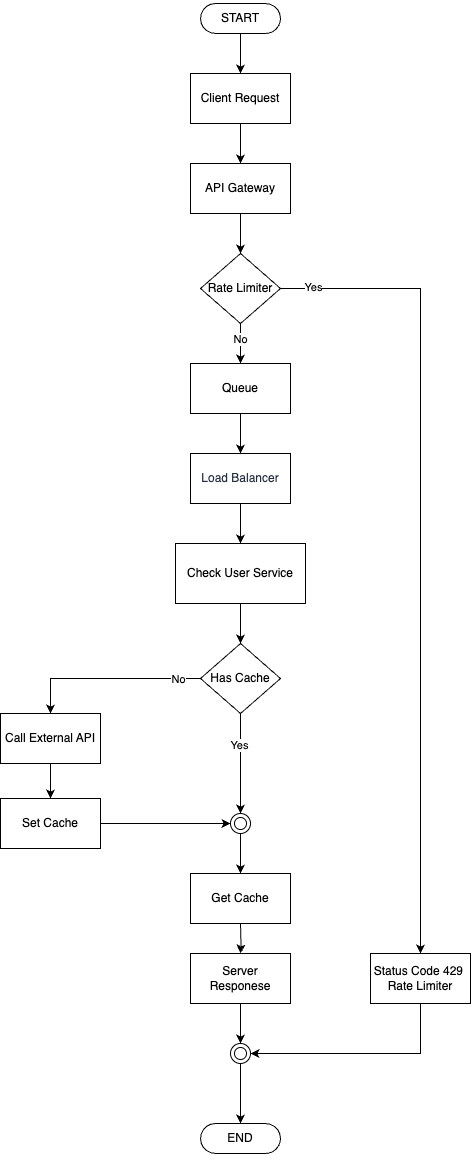

The diagram above was exported from draw.io. Its source (the exported page's mxGraphModel, read from the mxfile embedded in the PNG):
<mxGraphModel dx="1080" dy="684" grid="1" gridSize="10" guides="1" tooltips="1" connect="1" arrows="1" fold="1" page="1" pageScale="1" pageWidth="1920" pageHeight="1200" math="0" shadow="0">
  <root>
    <mxCell id="0" />
    <mxCell id="1" parent="0" />
    <mxCell id="IT85frumsqNRmNKPU3GW-4" style="edgeStyle=orthogonalEdgeStyle;rounded=0;orthogonalLoop=1;jettySize=auto;html=1;exitX=0.5;exitY=0.5;exitDx=0;exitDy=15;exitPerimeter=0;entryX=0.5;entryY=0;entryDx=0;entryDy=0;" edge="1" parent="1" source="IT85frumsqNRmNKPU3GW-1" target="IT85frumsqNRmNKPU3GW-3">
      <mxGeometry relative="1" as="geometry" />
    </mxCell>
    <mxCell id="IT85frumsqNRmNKPU3GW-1" value="&lt;p class=&quot;p1&quot;&gt;START&lt;/p&gt;" style="html=1;dashed=0;whiteSpace=wrap;shape=mxgraph.dfd.start" vertex="1" parent="1">
      <mxGeometry x="280" y="31" width="80" height="30" as="geometry" />
    </mxCell>
    <mxCell id="IT85frumsqNRmNKPU3GW-7" style="edgeStyle=orthogonalEdgeStyle;rounded=0;orthogonalLoop=1;jettySize=auto;html=1;exitX=0.5;exitY=1;exitDx=0;exitDy=0;entryX=0.5;entryY=0;entryDx=0;entryDy=0;" edge="1" parent="1" source="IT85frumsqNRmNKPU3GW-3" target="IT85frumsqNRmNKPU3GW-5">
      <mxGeometry relative="1" as="geometry" />
    </mxCell>
    <mxCell id="IT85frumsqNRmNKPU3GW-3" value="Client Request" style="html=1;dashed=0;whiteSpace=wrap;" vertex="1" parent="1">
      <mxGeometry x="270" y="101" width="100" height="50" as="geometry" />
    </mxCell>
    <mxCell id="WE8HyQ0F-ztOTNOjV-XO-3" style="edgeStyle=orthogonalEdgeStyle;rounded=0;orthogonalLoop=1;jettySize=auto;html=1;exitX=0.5;exitY=1;exitDx=0;exitDy=0;entryX=0.5;entryY=0;entryDx=0;entryDy=0;" edge="1" parent="1" source="IT85frumsqNRmNKPU3GW-5" target="WE8HyQ0F-ztOTNOjV-XO-2">
      <mxGeometry relative="1" as="geometry" />
    </mxCell>
    <mxCell id="IT85frumsqNRmNKPU3GW-5" value="API Gateway" style="html=1;dashed=0;whiteSpace=wrap;" vertex="1" parent="1">
      <mxGeometry x="270" y="191" width="100" height="50" as="geometry" />
    </mxCell>
    <mxCell id="WE8HyQ0F-ztOTNOjV-XO-5" style="edgeStyle=orthogonalEdgeStyle;rounded=0;orthogonalLoop=1;jettySize=auto;html=1;exitX=0.5;exitY=1;exitDx=0;exitDy=0;entryX=0.5;entryY=0;entryDx=0;entryDy=0;" edge="1" parent="1" source="IT85frumsqNRmNKPU3GW-6" target="dmIZjsRK1qLzvxx6qqk7-1">
      <mxGeometry relative="1" as="geometry" />
    </mxCell>
    <mxCell id="IT85frumsqNRmNKPU3GW-6" value="Queue" style="html=1;dashed=0;whiteSpace=wrap;" vertex="1" parent="1">
      <mxGeometry x="270" y="391" width="100" height="50" as="geometry" />
    </mxCell>
    <mxCell id="IT85frumsqNRmNKPU3GW-9" value="&lt;p class=&quot;p1&quot;&gt;END&lt;/p&gt;" style="html=1;dashed=0;whiteSpace=wrap;shape=mxgraph.dfd.start" vertex="1" parent="1">
      <mxGeometry x="280" y="1151" width="80" height="30" as="geometry" />
    </mxCell>
    <mxCell id="WE8HyQ0F-ztOTNOjV-XO-19" style="edgeStyle=orthogonalEdgeStyle;rounded=0;orthogonalLoop=1;jettySize=auto;html=1;exitX=0.5;exitY=1;exitDx=0;exitDy=0;entryX=0.5;entryY=0;entryDx=0;entryDy=0;" edge="1" parent="1" source="dmIZjsRK1qLzvxx6qqk7-1" target="WE8HyQ0F-ztOTNOjV-XO-18">
      <mxGeometry relative="1" as="geometry" />
    </mxCell>
    <mxCell id="dmIZjsRK1qLzvxx6qqk7-1" value="&lt;span style=&quot;color: rgb(35, 47, 62);&quot;&gt;&lt;font&gt;Load Balancer&lt;/font&gt;&lt;/span&gt;" style="html=1;dashed=0;whiteSpace=wrap;" vertex="1" parent="1">
      <mxGeometry x="270" y="481" width="100" height="50" as="geometry" />
    </mxCell>
    <mxCell id="WE8HyQ0F-ztOTNOjV-XO-16" style="edgeStyle=orthogonalEdgeStyle;rounded=0;orthogonalLoop=1;jettySize=auto;html=1;exitX=0.5;exitY=1;exitDx=0;exitDy=0;entryX=0.5;entryY=0;entryDx=0;entryDy=0;" edge="1" parent="1" source="WE8HyQ0F-ztOTNOjV-XO-1" target="WE8HyQ0F-ztOTNOjV-XO-15">
      <mxGeometry relative="1" as="geometry" />
    </mxCell>
    <mxCell id="WE8HyQ0F-ztOTNOjV-XO-1" value="Server Responese" style="html=1;dashed=0;whiteSpace=wrap;" vertex="1" parent="1">
      <mxGeometry x="270" y="981" width="100" height="50" as="geometry" />
    </mxCell>
    <mxCell id="WE8HyQ0F-ztOTNOjV-XO-4" style="edgeStyle=orthogonalEdgeStyle;rounded=0;orthogonalLoop=1;jettySize=auto;html=1;exitX=0.5;exitY=1;exitDx=0;exitDy=0;entryX=0.5;entryY=0;entryDx=0;entryDy=0;" edge="1" parent="1" source="WE8HyQ0F-ztOTNOjV-XO-2" target="IT85frumsqNRmNKPU3GW-6">
      <mxGeometry relative="1" as="geometry" />
    </mxCell>
    <mxCell id="WE8HyQ0F-ztOTNOjV-XO-10" value="No" style="edgeLabel;html=1;align=center;verticalAlign=middle;resizable=0;points=[];" vertex="1" connectable="0" parent="WE8HyQ0F-ztOTNOjV-XO-4">
      <mxGeometry x="-0.3925" y="-1" relative="1" as="geometry">
        <mxPoint y="3" as="offset" />
      </mxGeometry>
    </mxCell>
    <mxCell id="WE8HyQ0F-ztOTNOjV-XO-12" style="edgeStyle=orthogonalEdgeStyle;rounded=0;orthogonalLoop=1;jettySize=auto;html=1;exitX=1;exitY=0.5;exitDx=0;exitDy=0;entryX=0.5;entryY=0;entryDx=0;entryDy=0;" edge="1" parent="1" source="WE8HyQ0F-ztOTNOjV-XO-2" target="WE8HyQ0F-ztOTNOjV-XO-11">
      <mxGeometry relative="1" as="geometry" />
    </mxCell>
    <mxCell id="WE8HyQ0F-ztOTNOjV-XO-14" value="Yes" style="edgeLabel;html=1;align=center;verticalAlign=middle;resizable=0;points=[];" vertex="1" connectable="0" parent="WE8HyQ0F-ztOTNOjV-XO-12">
      <mxGeometry x="-0.6843" y="2" relative="1" as="geometry">
        <mxPoint x="-95" as="offset" />
      </mxGeometry>
    </mxCell>
    <mxCell id="WE8HyQ0F-ztOTNOjV-XO-2" value="Rate Limiter" style="shape=rhombus;html=1;dashed=0;whiteSpace=wrap;perimeter=rhombusPerimeter;" vertex="1" parent="1">
      <mxGeometry x="280" y="281" width="80" height="70" as="geometry" />
    </mxCell>
    <mxCell id="WE8HyQ0F-ztOTNOjV-XO-13" style="edgeStyle=orthogonalEdgeStyle;rounded=0;orthogonalLoop=1;jettySize=auto;html=1;exitX=0.5;exitY=1;exitDx=0;exitDy=0;entryX=1;entryY=0.5;entryDx=0;entryDy=0;" edge="1" parent="1" source="WE8HyQ0F-ztOTNOjV-XO-11" target="WE8HyQ0F-ztOTNOjV-XO-15">
      <mxGeometry relative="1" as="geometry" />
    </mxCell>
    <mxCell id="WE8HyQ0F-ztOTNOjV-XO-11" value="Status Code 429&amp;nbsp;&lt;br&gt;Rate Limiter" style="html=1;dashed=0;whiteSpace=wrap;" vertex="1" parent="1">
      <mxGeometry x="450" y="981" width="100" height="50" as="geometry" />
    </mxCell>
    <mxCell id="WE8HyQ0F-ztOTNOjV-XO-15" value="" style="ellipse;shape=doubleEllipse;html=1;dashed=0;whiteSpace=wrap;aspect=fixed;" vertex="1" parent="1">
      <mxGeometry x="310" y="1071" width="20" height="20" as="geometry" />
    </mxCell>
    <mxCell id="WE8HyQ0F-ztOTNOjV-XO-17" style="edgeStyle=orthogonalEdgeStyle;rounded=0;orthogonalLoop=1;jettySize=auto;html=1;exitX=0.5;exitY=1;exitDx=0;exitDy=0;entryX=0.5;entryY=0.5;entryDx=0;entryDy=-15;entryPerimeter=0;" edge="1" parent="1" source="WE8HyQ0F-ztOTNOjV-XO-15" target="IT85frumsqNRmNKPU3GW-9">
      <mxGeometry relative="1" as="geometry" />
    </mxCell>
    <mxCell id="WE8HyQ0F-ztOTNOjV-XO-27" style="edgeStyle=orthogonalEdgeStyle;rounded=0;orthogonalLoop=1;jettySize=auto;html=1;exitX=0.5;exitY=1;exitDx=0;exitDy=0;entryX=0.5;entryY=0;entryDx=0;entryDy=0;" edge="1" parent="1" source="WE8HyQ0F-ztOTNOjV-XO-18" target="WE8HyQ0F-ztOTNOjV-XO-26">
      <mxGeometry relative="1" as="geometry" />
    </mxCell>
    <mxCell id="WE8HyQ0F-ztOTNOjV-XO-18" value="&lt;p class=&quot;p1&quot;&gt;Check User Service&lt;/p&gt;" style="html=1;dashed=0;whiteSpace=wrap;" vertex="1" parent="1">
      <mxGeometry x="255" y="571" width="130" height="60" as="geometry" />
    </mxCell>
    <mxCell id="WE8HyQ0F-ztOTNOjV-XO-34" style="edgeStyle=orthogonalEdgeStyle;rounded=0;orthogonalLoop=1;jettySize=auto;html=1;exitX=0.5;exitY=1;exitDx=0;exitDy=0;entryX=0.5;entryY=0;entryDx=0;entryDy=0;" edge="1" parent="1" source="WE8HyQ0F-ztOTNOjV-XO-26" target="WE8HyQ0F-ztOTNOjV-XO-44">
      <mxGeometry relative="1" as="geometry">
        <mxPoint x="290" y="781" as="targetPoint" />
      </mxGeometry>
    </mxCell>
    <mxCell id="WE8HyQ0F-ztOTNOjV-XO-37" value="Yes" style="edgeLabel;html=1;align=center;verticalAlign=middle;resizable=0;points=[];" vertex="1" connectable="0" parent="WE8HyQ0F-ztOTNOjV-XO-34">
      <mxGeometry x="-0.4021" y="-2" relative="1" as="geometry">
        <mxPoint y="2" as="offset" />
      </mxGeometry>
    </mxCell>
    <mxCell id="WE8HyQ0F-ztOTNOjV-XO-35" style="edgeStyle=orthogonalEdgeStyle;rounded=0;orthogonalLoop=1;jettySize=auto;html=1;exitX=0;exitY=0.5;exitDx=0;exitDy=0;entryX=0.5;entryY=0;entryDx=0;entryDy=0;" edge="1" parent="1" source="WE8HyQ0F-ztOTNOjV-XO-26" target="WE8HyQ0F-ztOTNOjV-XO-29">
      <mxGeometry relative="1" as="geometry" />
    </mxCell>
    <mxCell id="WE8HyQ0F-ztOTNOjV-XO-38" value="No" style="edgeLabel;html=1;align=center;verticalAlign=middle;resizable=0;points=[];" vertex="1" connectable="0" parent="WE8HyQ0F-ztOTNOjV-XO-35">
      <mxGeometry x="-0.5216" relative="1" as="geometry">
        <mxPoint x="22" as="offset" />
      </mxGeometry>
    </mxCell>
    <mxCell id="WE8HyQ0F-ztOTNOjV-XO-26" value="&lt;p class=&quot;p1&quot;&gt;Has Cache&lt;/p&gt;" style="shape=rhombus;html=1;dashed=0;whiteSpace=wrap;perimeter=rhombusPerimeter;" vertex="1" parent="1">
      <mxGeometry x="280" y="671" width="80" height="70" as="geometry" />
    </mxCell>
    <mxCell id="WE8HyQ0F-ztOTNOjV-XO-48" style="edgeStyle=orthogonalEdgeStyle;rounded=0;orthogonalLoop=1;jettySize=auto;html=1;exitX=0.5;exitY=1;exitDx=0;exitDy=0;entryX=0.5;entryY=0;entryDx=0;entryDy=0;" edge="1" parent="1" source="WE8HyQ0F-ztOTNOjV-XO-29" target="WE8HyQ0F-ztOTNOjV-XO-47">
      <mxGeometry relative="1" as="geometry" />
    </mxCell>
    <mxCell id="WE8HyQ0F-ztOTNOjV-XO-29" value="&lt;p class=&quot;p1&quot;&gt;Call External API&lt;/p&gt;" style="html=1;dashed=0;whiteSpace=wrap;" vertex="1" parent="1">
      <mxGeometry x="80" y="741" width="100" height="50" as="geometry" />
    </mxCell>
    <mxCell id="WE8HyQ0F-ztOTNOjV-XO-32" value="&lt;p class=&quot;p1&quot;&gt;Get Cache&lt;/p&gt;" style="html=1;dashed=0;whiteSpace=wrap;" vertex="1" parent="1">
      <mxGeometry x="270" y="901" width="100" height="50" as="geometry" />
    </mxCell>
    <mxCell id="WE8HyQ0F-ztOTNOjV-XO-41" style="edgeStyle=orthogonalEdgeStyle;rounded=0;orthogonalLoop=1;jettySize=auto;html=1;exitX=0.5;exitY=1;exitDx=0;exitDy=0;" edge="1" parent="1" target="WE8HyQ0F-ztOTNOjV-XO-1">
      <mxGeometry relative="1" as="geometry">
        <mxPoint x="320" y="951" as="sourcePoint" />
      </mxGeometry>
    </mxCell>
    <mxCell id="WE8HyQ0F-ztOTNOjV-XO-51" style="edgeStyle=orthogonalEdgeStyle;rounded=0;orthogonalLoop=1;jettySize=auto;html=1;exitX=0.5;exitY=1;exitDx=0;exitDy=0;entryX=0.5;entryY=0;entryDx=0;entryDy=0;" edge="1" parent="1" source="WE8HyQ0F-ztOTNOjV-XO-44" target="WE8HyQ0F-ztOTNOjV-XO-32">
      <mxGeometry relative="1" as="geometry" />
    </mxCell>
    <mxCell id="WE8HyQ0F-ztOTNOjV-XO-44" value="" style="ellipse;shape=doubleEllipse;html=1;dashed=0;whiteSpace=wrap;aspect=fixed;" vertex="1" parent="1">
      <mxGeometry x="310" y="841" width="20" height="20" as="geometry" />
    </mxCell>
    <mxCell id="WE8HyQ0F-ztOTNOjV-XO-50" style="edgeStyle=orthogonalEdgeStyle;rounded=0;orthogonalLoop=1;jettySize=auto;html=1;exitX=1;exitY=0.5;exitDx=0;exitDy=0;entryX=0;entryY=0.5;entryDx=0;entryDy=0;" edge="1" parent="1" source="WE8HyQ0F-ztOTNOjV-XO-47" target="WE8HyQ0F-ztOTNOjV-XO-44">
      <mxGeometry relative="1" as="geometry" />
    </mxCell>
    <mxCell id="WE8HyQ0F-ztOTNOjV-XO-47" value="&lt;p class=&quot;p1&quot;&gt;Set Cache&lt;/p&gt;" style="html=1;dashed=0;whiteSpace=wrap;" vertex="1" parent="1">
      <mxGeometry x="80" y="826" width="100" height="50" as="geometry" />
    </mxCell>
  </root>
</mxGraphModel>